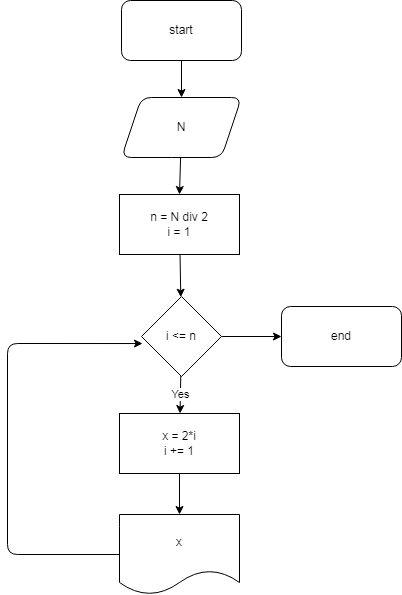

The diagram above was exported from draw.io. Its source (the exported page's mxGraphModel, read from the mxfile embedded in the PNG):
<mxGraphModel dx="1204" dy="671" grid="0" gridSize="10" guides="1" tooltips="1" connect="1" arrows="1" fold="1" page="1" pageScale="1" pageWidth="827" pageHeight="1169" math="0" shadow="0">
  <root>
    <mxCell id="0" />
    <mxCell id="1" parent="0" />
    <mxCell id="4" value="" style="edgeStyle=none;html=1;" edge="1" parent="1" source="2" target="3">
      <mxGeometry relative="1" as="geometry" />
    </mxCell>
    <mxCell id="2" value="start" style="rounded=1;whiteSpace=wrap;html=1;" vertex="1" parent="1">
      <mxGeometry x="343" y="60" width="120" height="60" as="geometry" />
    </mxCell>
    <mxCell id="6" value="" style="edgeStyle=none;html=1;entryX=0.5;entryY=0;entryDx=0;entryDy=0;" edge="1" parent="1" source="3" target="10">
      <mxGeometry relative="1" as="geometry">
        <mxPoint x="403" y="247" as="targetPoint" />
      </mxGeometry>
    </mxCell>
    <mxCell id="3" value="N" style="shape=parallelogram;perimeter=parallelogramPerimeter;whiteSpace=wrap;html=1;fixedSize=1;rounded=1;" vertex="1" parent="1">
      <mxGeometry x="343" y="157" width="120" height="60" as="geometry" />
    </mxCell>
    <mxCell id="13" value="" style="edgeStyle=none;html=1;" edge="1" parent="1" source="10" target="12">
      <mxGeometry relative="1" as="geometry" />
    </mxCell>
    <mxCell id="10" value="n = N div 2&lt;br&gt;i = 1" style="whiteSpace=wrap;html=1;" vertex="1" parent="1">
      <mxGeometry x="341" y="254" width="120" height="60" as="geometry" />
    </mxCell>
    <mxCell id="15" value="Yes" style="edgeStyle=none;html=1;" edge="1" parent="1" source="12" target="14">
      <mxGeometry relative="1" as="geometry" />
    </mxCell>
    <mxCell id="20" value="" style="edgeStyle=none;html=1;" edge="1" parent="1" source="12" target="19">
      <mxGeometry relative="1" as="geometry" />
    </mxCell>
    <mxCell id="12" value="i &amp;lt;= n" style="rhombus;whiteSpace=wrap;html=1;" vertex="1" parent="1">
      <mxGeometry x="363" y="356" width="80" height="80" as="geometry" />
    </mxCell>
    <mxCell id="17" value="" style="edgeStyle=none;html=1;" edge="1" parent="1" source="14" target="16">
      <mxGeometry relative="1" as="geometry" />
    </mxCell>
    <mxCell id="14" value="x = 2*i&lt;br&gt;i += 1" style="whiteSpace=wrap;html=1;" vertex="1" parent="1">
      <mxGeometry x="341" y="473" width="120" height="60" as="geometry" />
    </mxCell>
    <mxCell id="16" value="x" style="shape=document;whiteSpace=wrap;html=1;boundedLbl=1;" vertex="1" parent="1">
      <mxGeometry x="341" y="574" width="120" height="80" as="geometry" />
    </mxCell>
    <mxCell id="18" value="" style="endArrow=classic;html=1;entryX=0.013;entryY=0.588;entryDx=0;entryDy=0;entryPerimeter=0;" edge="1" parent="1" source="16" target="12">
      <mxGeometry width="50" height="50" relative="1" as="geometry">
        <mxPoint x="494" y="365" as="sourcePoint" />
        <mxPoint x="544" y="315" as="targetPoint" />
        <Array as="points">
          <mxPoint x="229" y="614" />
          <mxPoint x="229" y="403" />
        </Array>
      </mxGeometry>
    </mxCell>
    <mxCell id="19" value="end" style="rounded=1;whiteSpace=wrap;html=1;" vertex="1" parent="1">
      <mxGeometry x="503" y="366" width="120" height="60" as="geometry" />
    </mxCell>
  </root>
</mxGraphModel>